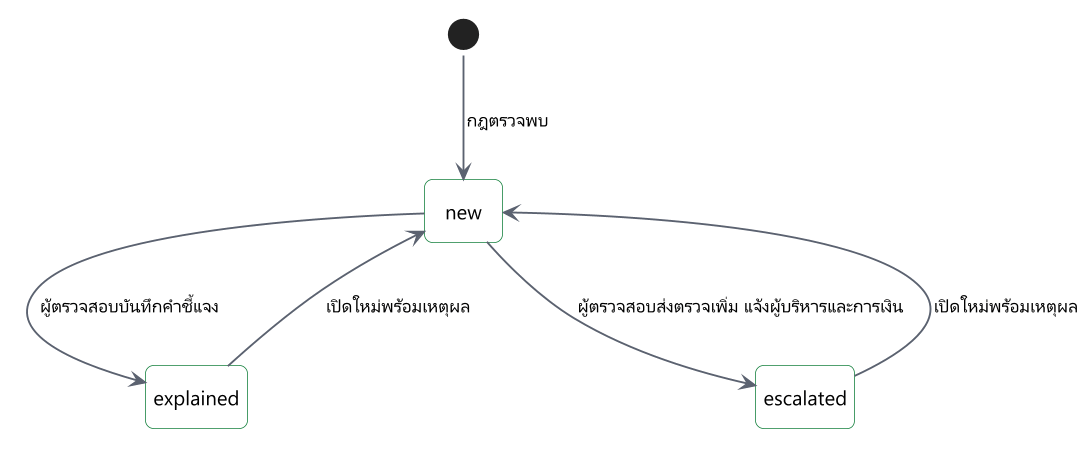

The diagram above was rendered by PlantUML. Its source (embedded in the PNG):
@startuml
!include include/common.puml
' title.th: สถานะของรายการผิดปกติ
' title.en: States of an anomaly
' desc.th: ตัวตรวจสร้างรายการใหม่ ผู้ตรวจสอบปิดเมื่อมีคำชี้แจง หรือส่งตรวจสอบเพิ่มเติมพร้อมบันทึก และเปิดใหม่ได้พร้อมเหตุผล ผลเดิมยังเก็บไว้ ไม่มีสถานะใดปิดกั้นงาน
' desc.en: A detector raises a new item. The auditor closes it as explained or escalates it, with a note, and can reopen it with a reason. The earlier result is kept. No state blocks any work.
hide empty description
skinparam nodesep 60
skinparam ranksep 60
state "new" as n
state "explained" as e
state "escalated" as s
[*] --> n : $t("กฎตรวจพบ", "a rule fires")
n --> e : $t("ผู้ตรวจสอบบันทึกคำชี้แจง", "auditor records the explanation")
n --> s : $t("ผู้ตรวจสอบส่งตรวจเพิ่ม แจ้งผู้บริหารและการเงิน", "auditor escalates; executive and Finance told")
e --> n : $t("เปิดใหม่พร้อมเหตุผล", "reopen with a reason")
s --> n : $t("เปิดใหม่พร้อมเหตุผล", "reopen with a reason")
@enduml